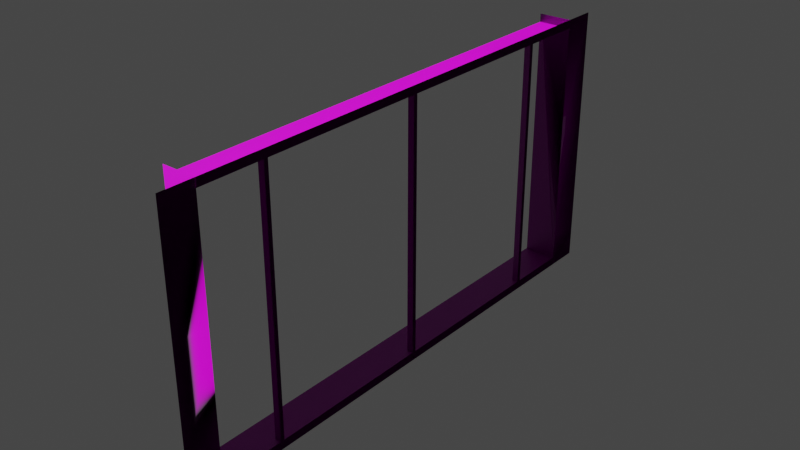 # Source: window_frame.blend  (saved by Blender 3.6.13; exported with 4.5.12 LTS)
import bpy
from mathutils import Matrix  # noqa: F401  (used for matrix-valued properties, if any)

bpy.ops.wm.read_factory_settings(use_empty=True)
scene = bpy.context.scene
scene.name = 'Scene'

# ---- collections
col_collection = bpy.data.collections.new('Collection'); scene.collection.children.link(col_collection)

# ---- images (referenced by path relative to the original .blend; pixels are not part of the script)
import os
ASSET_DIR = os.environ.get("B2B_ASSET_DIR", "")  # directory of the original .blend (textures are referenced by path, not embedded)
HERE = os.path.dirname(os.path.abspath(__file__))  # packed textures are extracted next to this script under _unpacked/

def load_image(name, relpath, width, height, colorspace="sRGB"):
    """Load a texture the original file referenced (path relative to the .blend, or extracted next to this script)."""
    p = next((c for c in (os.path.join(HERE, relpath), os.path.join(ASSET_DIR, relpath)) if relpath and os.path.exists(c)), "")
    if p:
        img = bpy.data.images.load(p, check_existing=True)
        img.name = name
    else:  # same state as the original file: an image datablock whose file is absent (Cycles renders it pink)
        img = bpy.data.images.new(name, width, height)
        img.source = "FILE"
        img.filepath = "//" + (relpath or name)
    img.colorspace_settings.name = colorspace
    return img
img_plasticwall003a_png = load_image('plasticwall003a.png', 'plasticwall003a.png', 1024, 1024, 'sRGB')

# ---- materials (node trees are filled in below, after node groups)
mat_plastic_plasticwall003a = bpy.data.materials.new('plastic/plasticwall003a')
mat_plastic_plasticwall003a.use_transparent_shadow = False
mat_plastic_plasticwall003a.diffuse_color = (0.06372, 0.06372, 0.06372, 1.0)

# ---- material node trees
mat_plastic_plasticwall003a.use_nodes = True; mat_plastic_plasticwall003a.node_tree.nodes.clear()
_N = mat_plastic_plasticwall003a.node_tree.nodes; _L = mat_plastic_plasticwall003a.node_tree.links
n0 = _N.new('ShaderNodeBsdfPrincipled'); n0.name = 'Principled BSDF'; n0.location = (10, 300)
n0.distribution = 'GGX'
n0.subsurface_method = 'BURLEY'
n0.inputs[3].default_value = 1.45
n0.inputs[27].default_value = (0.0, 0.0, 0.0, 1.0)
n0.inputs[28].default_value = 1.0
n1 = _N.new('ShaderNodeOutputMaterial'); n1.name = 'Material Output'; n1.location = (300, 300)
n2 = _N.new('ShaderNodeTexImage'); n2.name = 'Image Texture'; n2.location = (-280, 280)
n2.image = img_plasticwall003a_png
n2.extension = 'EXTEND'
_L.new(n0.outputs[0], n1.inputs[0])
_L.new(n2.outputs[0], n0.inputs[0])
n1.is_active_output = True

# ---- world
world_world = bpy.data.worlds.new('World'); scene.world = world_world
world_world.use_nodes = True; world_world.node_tree.nodes.clear()
_N = world_world.node_tree.nodes; _L = world_world.node_tree.links
n0 = _N.new('ShaderNodeOutputWorld'); n0.name = 'World Output'; n0.location = (300, 300)
n1 = _N.new('ShaderNodeBackground'); n1.name = 'Background'; n1.location = (10, 300)
n1.inputs[0].default_value = (0.05088, 0.05088, 0.05088, 1.0)
_L.new(n1.outputs[0], n0.inputs[0])
n0.is_active_output = True
world_world.color = (0.05088, 0.05088, 0.05088)
world_world.use_sun_shadow = False
world_world.sun_shadow_jitter_overblur = 0.0

# ---- meshes
me_window_frame = bpy.data.meshes.new('window_frame')
me_window_frame.from_pydata([(-8.0, 112.0, -64.0), (-8.0, 112.0, 64.0), (7.994, 112.0, -64.0), (7.994, 128.0, -64.0), (7.994, 128.0, 64.0), (7.994, 112.0, 64.0), (-8.0, -112.0, -60.0), (-8.0, 112.0, -60.0), (8.011, -112.0, -64.0), (8.011, 112.0, -64.0), (8.011, 112.0, -60.0), (8.011, -112.0, -60.0), (-8.0, 112.0, 60.0), (-8.0, -112.0, 60.0), (8.011, -112.0, 60.0), (8.011, 112.0, 60.0), (8.011, 112.0, 64.0), (8.011, -112.0, 64.0), (-8.0, -112.0, -64.0), (-8.0, -112.0, 64.0), (7.994, -128.0, -64.0), (7.994, -112.0, -64.0), (7.994, -112.0, 64.0), (7.994, -128.0, 64.0), (5.011, -80.0, -60.0), (5.011, -82.0, -60.0), (5.011, -82.0, 60.0), (5.011, -80.0, 60.0), (8.011, -82.0, -60.0), (8.011, -80.0, -60.0), (8.011, -80.0, 60.0), (8.011, -82.0, 60.0), (5.011, 1.0, -60.0), (5.011, -1.0, -60.0), (5.011, -1.0, 60.0), (5.011, 1.0, 60.0), (8.011, -1.0, -60.0), (8.011, 1.0, -60.0), (8.011, 1.0, 60.0), (8.011, -1.0, 60.0), (5.011, 82.0, -60.0), (5.011, 80.0, -60.0), (5.011, 80.0, 60.0), (5.011, 82.0, 60.0), (8.011, 80.0, -60.0), (8.011, 82.0, -60.0), (8.011, 82.0, 60.0), (8.011, 80.0, 60.0), (7.994, 112.0, -48.0), (7.994, 112.0, 8.0), (7.994, 128.0, -48.0), (7.994, 128.0, 8.0), (7.994, -128.0, -48.0), (7.994, -128.0, 8.0), (7.994, -112.0, -48.0), (7.994, -112.0, 8.0)], [], [(49, 51, 4, 5), (0, 2, 48, 49, 5, 1), (8, 9, 10, 11), (6, 11, 10, 7), (14, 15, 16, 17), (14, 13, 12, 15), (53, 55, 22, 23), (21, 18, 19, 22, 55, 54), (28, 29, 30, 31), (25, 28, 31, 26), (29, 24, 27, 30), (36, 37, 38, 39), (33, 36, 39, 34), (37, 32, 35, 38), (44, 45, 46, 47), (41, 44, 47, 42), (45, 40, 43, 46), (20, 21, 54, 52), (52, 54, 55, 53), (2, 3, 50, 48), (48, 50, 51, 49)])
me_window_frame.polygons.foreach_set('use_smooth', [True] * 21)
_uv = me_window_frame.uv_layers.new(name='UVMap')
_uv.uv.foreach_set('vector', [0.0, -2.5, 1.0, -2.5, 1.0, 1.0, 0.0, 1.0, 0.0, -0.605, 4.0, -0.605, 4.0, -0.553, 4.0, -0.3707, 4.0, -0.1885, 0.0, -0.1885, 0.5295, -0.242, 0.5295, -0.0323, 0.06981, -0.0323, 0.06981, -0.242, 0.0, -0.632, 4.0, -0.632, 4.0, -0.1478, 0.0, -0.1478, 0.938, -0.242, 0.938, -0.0323, 0.4783, -0.0323, 0.4783, -0.242, 4.0, -0.632, 0.0, -0.632, 0.0, -0.1478, 4.0, -0.1478, -1.574e-07, -2.5, 1.0, -2.5, 1.0, 1.0, -1.26e-06, 1.0, 4.0, -0.605, 0.0, -0.605, 0.0, -0.1885, 4.0, -0.1885, 4.0, -0.3707, 4.0, -0.553, 0.1052, -0.5308, 0.1111, -0.5308, 0.1111, -0.1754, 0.1052, -0.1754, 0.1052, -0.5308, 0.1052, -0.5308, 0.1052, -0.1754, 0.1052, -0.1754, 0.1111, -0.5308, 0.1111, -0.5308, 0.1111, -0.1754, 0.1111, -0.1754, 0.1225, -0.5308, 0.1284, -0.5308, 0.1284, -0.1754, 0.1225, -0.1754, 0.1225, -0.5308, 0.1225, -0.5308, 0.1225, -0.1754, 0.1225, -0.1754, 0.1284, -0.5308, 0.1284, -0.5308, 0.1284, -0.1754, 0.1284, -0.1754, 0.1203, -0.5308, 0.1262, -0.5308, 0.1262, -0.1754, 0.1203, -0.1754, 0.1203, -0.5308, 0.1203, -0.5308, 0.1203, -0.1754, 0.1203, -0.1754, 0.1262, -0.5308, 0.1262, -0.5308, 0.1262, -0.1754, 0.1262, -0.1754, 5.281e-07, 0.0, 1.0, 0.0, 1.0, 1.0, 5.122e-08, 1.0, 5.122e-08, -2.5, 1.0, -2.5, 1.0, 1.0, -1.574e-07, 1.0, 0.0, 0.0, 1.0, 0.0, 1.0, 1.0, 0.0, 1.0, 0.0, -2.5, 1.0, -2.5, 1.0, 1.0, 0.0, 1.0])
me_window_frame.materials.append(mat_plastic_plasticwall003a)
me_window_frame.use_remesh_fix_poles = True
me_window_frame.use_remesh_preserve_attributes = False
me_window_frame.update()
me_window_frame.normals_split_custom_set([tuple(v) for v in zip(*[iter([-0.1394, 0.9902, 0.0, -0.8805, 0.4672, 0.08058, -0.8805, 0.4092, -0.2393, -0.8805, 0.4092, -0.2393, -0.8805, 0.4093, -0.2392, -0.8804, 0.4093, -0.2394, -0.5648, 0.5648, 0.6016, -0.1394, 0.9902, 0.0, -0.8805, 0.4092, -0.2393, -0.8805, 0.4093, -0.2393, -0.8805, 0.4092, -0.2393, -0.8805, 0.4092, -0.2393, -0.8805, 0.4092, -0.2392, -0.8806, 0.4091, -0.2391, -0.8805, 0.4092, -0.2393, -0.8806, 0.4091, -0.2391, -0.8805, 0.4092, -0.2392, -0.8805, 0.4092, -0.2393, -0.8805, 0.4092, -0.2393, -0.8804, 0.4094, -0.2393, -0.8805, 0.4092, -0.2393, -0.8805, 0.4092, -0.2393, -0.8805, 0.4092, -0.2393, -0.8805, 0.4092, -0.2393, -0.8805, 0.4092, -0.2393, -0.8804, 0.4094, -0.2393, -0.8805, 0.4132, 0.2325, 0.6322, -0.7747, -0.01054, -0.8805, 0.4092, -0.2392, -0.8805, 0.4092, -0.2393, -0.8805, 0.4092, -0.2393, -0.8805, 0.4092, -0.2392, -0.8805, 0.4092, -0.2393, -0.8805, 0.4092, -0.2392, 0.6322, -0.7747, -0.01054, -0.7747, 0.6322, 0.01054, -0.8804, 0.4093, -0.2394, -0.8805, 0.4092, -0.2393, -0.8806, 0.4093, -0.2389, -0.8805, 0.4092, -0.2393, -0.8805, 0.4093, -0.2392, -0.8804, 0.4093, -0.2394, -0.8805, 0.4092, -0.2393, -0.8805, 0.4093, -0.2393, -0.8805, 0.4092, -0.2393, -0.8805, 0.4092, -0.2392, -0.8805, 0.4092, -0.2393, -0.8806, 0.4093, -0.2389, -0.8804, 0.4093, -0.2394, -0.8805, 0.4092, -0.2393, -0.8805, 0.4092, -0.2393, -0.8805, 0.4092, -0.2393, -0.8805, 0.4093, -0.2392, -0.8804, 0.4093, -0.2394, -0.8805, 0.4092, -0.2393, -0.8805, 0.4093, -0.2393, -0.8805, 0.4092, -0.2393, -0.8805, 0.4092, -0.2392, -0.8805, 0.4092, -0.2393, -0.8805, 0.4092, -0.2393, -0.8804, 0.4093, -0.2394, -0.8805, 0.4092, -0.2393, -0.8806, 0.4093, -0.2389, -0.8805, 0.4092, -0.2393, -0.8805, 0.4093, -0.2392, -0.8804, 0.4093, -0.2394, -0.8805, 0.4092, -0.2393, -0.8805, 0.4093, -0.2393, -0.8805, 0.4092, -0.2393, -0.8805, 0.4092, -0.2392, -0.8805, 0.4092, -0.2393, -0.8806, 0.4093, -0.2389, -0.8805, 0.4092, -0.2393, -0.8805, 0.4092, -0.2393, -0.7747, 0.6322, 0.01054, -0.8805, 0.4132, 0.2325, -0.8805, 0.4132, 0.2325, -0.7747, 0.6322, 0.01054, 0.6322, -0.7747, -0.01054, -0.8805, 0.4132, 0.2325, -0.8804, 0.4093, -0.2394, -0.8805, 0.4092, -0.2393, -0.8805, 0.4672, 0.08058, -0.5648, 0.5648, 0.6016, -0.5648, 0.5648, 0.6016, -0.8805, 0.4672, 0.08058, -0.8805, 0.4672, 0.08058, -0.1394, 0.9902, 0.0])] * 3)])

# ---- objects
ob_window_frame = bpy.data.objects.new('window_frame', me_window_frame)

# ---- transforms, parenting, visibility, modifiers, constraints
ob_window_frame.location = (0.0, 0.0, 0.0)
ob_window_frame.rotation_euler = (1.192e-07, -0.0, 0.0)
ob_window_frame.scale = (0.01562, 0.01562, 0.01562)

# ---- collection membership
col_collection.objects.link(ob_window_frame)

# ---- scene / render settings (as saved in the file)
scene.frame_start = 1; scene.frame_end = 250; scene.frame_set(1)
scene.render.engine = 'BLENDER_EEVEE_NEXT'
scene.cycles.use_denoising = False
scene.cycles.samples = 128
scene.cycles.sampling_pattern = 'TABULATED_SOBOL'
scene.cycles.use_adaptive_sampling = False
scene.cycles.use_light_tree = False
scene.view_settings.view_transform = 'Filmic'
bpy.context.view_layer.update()

# ---- added for rendering (the .blend has no active camera and no usable light): camera, sun
cam_auto = bpy.data.cameras.new('AutoCamera')
cam_auto.lens = 50.0
cam_auto.sensor_width = 36.0
cam_auto.clip_end = 1000.0
ob_auto_camera = bpy.data.objects.new('AutoCamera', cam_auto)
scene.collection.objects.link(ob_auto_camera)
ob_auto_camera.location = (4.14429, -4.97304, 3.31536)
ob_auto_camera.rotation_euler = (1.09748, -7.21219e-08, 0.694738)
scene.camera = ob_auto_camera
light_auto_sun = bpy.data.lights.new('AutoSun', 'SUN')
light_auto_sun.energy = 3.0
light_auto_sun.angle = 0.0523599
ob_auto_sun = bpy.data.objects.new('AutoSun', light_auto_sun)
scene.collection.objects.link(ob_auto_sun)
ob_auto_sun.rotation_euler = (0.872665, 0.174533, 0.523599)
bpy.context.view_layer.update()
